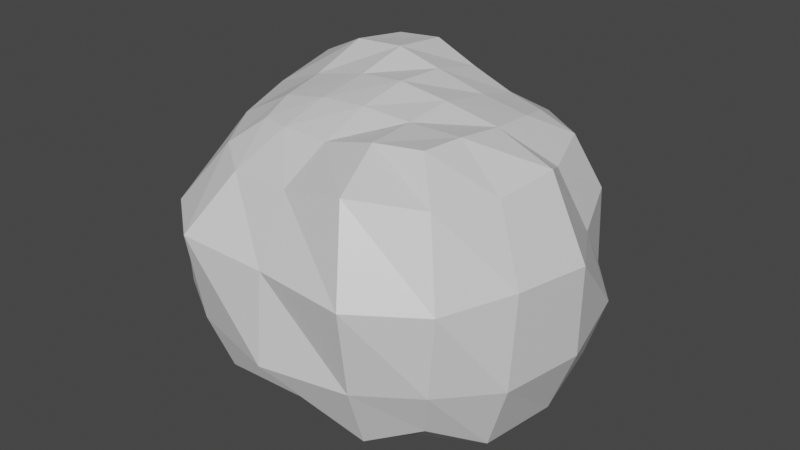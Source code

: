 # Source: MiningNode.blend  (saved by Blender 2.82.7; exported with 4.5.12 LTS)
import bpy
from mathutils import Matrix  # noqa: F401  (used for matrix-valued properties, if any)

bpy.ops.wm.read_factory_settings(use_empty=True)
scene = bpy.context.scene
scene.name = 'Scene'

# ---- collections
col_collection = bpy.data.collections.new('Collection'); scene.collection.children.link(col_collection)

# ---- materials (node trees are filled in below, after node groups)
mat_material = bpy.data.materials.new('Material')
mat_material.alpha_threshold = 0.0
mat_material.use_transparent_shadow = False
mat_material.line_color = (0.0, 0.0, 0.0, 1.0)

# ---- material node trees
mat_material.use_nodes = True; mat_material.node_tree.nodes.clear()
_N = mat_material.node_tree.nodes; _L = mat_material.node_tree.links
n0 = _N.new('ShaderNodeOutputMaterial'); n0.name = 'Material Output'; n0.location = (300, 300)
n1 = _N.new('ShaderNodeBsdfPrincipled'); n1.name = 'Principled BSDF'; n1.location = (10, 300)
n1.distribution = 'GGX'
n1.subsurface_method = 'BURLEY'
n1.inputs[2].default_value = 0.4
n1.inputs[3].default_value = 1.45
n1.inputs[27].default_value = (0.0, 0.0, 0.0, 1.0)
n1.inputs[28].default_value = 1.0
_L.new(n1.outputs[0], n0.inputs[0])
n0.is_active_output = True

# ---- world
world_world = bpy.data.worlds.new('World'); scene.world = world_world
world_world.use_nodes = True; world_world.node_tree.nodes.clear()
_N = world_world.node_tree.nodes; _L = world_world.node_tree.links
n0 = _N.new('ShaderNodeOutputWorld'); n0.name = 'World Output'; n0.location = (300, 300)
n1 = _N.new('ShaderNodeBackground'); n1.name = 'Background'; n1.location = (10, 300)
n1.inputs[0].default_value = (0.05088, 0.05088, 0.05088, 1.0)
_L.new(n1.outputs[0], n0.inputs[0])
n0.is_active_output = True
world_world.color = (0.05088, 0.05088, 0.05088)
world_world.use_sun_shadow = False
world_world.sun_shadow_jitter_overblur = 0.0

# ---- meshes
me_cube = bpy.data.meshes.new('Cube')
me_cube.from_pydata([(0.4581, 0.4602, 1.411), (0.6599, 0.6829, 0.29), (0.5265, -0.5289, 1.54), (0.6987, -0.7177, 0.2964), (-0.5113, 0.5661, 1.581), (-0.7002, 0.7435, 0.2512), (-0.4629, -0.4865, 1.424), (-0.714, -0.7123, 0.3037), (0.5784, 0.5942, 1.276), (0.6845, 0.7221, 0.9683), (0.7046, 0.7174, 0.5485), (-0.771, -0.76, 0.547), (-0.7867, -0.7782, 1.006), (-0.5924, -0.6168, 1.308), (0.7038, -0.705, 1.381), (0.8282, -0.8252, 0.9834), (0.7744, -0.7981, 0.5465), (-0.6963, 0.7462, 1.409), (-0.8007, 0.8457, 1.01), (-0.7834, 0.8444, 0.5021), (-0.8568, 0.5228, 0.1514), (-0.9474, -0.01728, 0.08477), (-0.8506, -0.4371, 0.1414), (0.5042, 0.2679, 1.452), (0.537, -0.01173, 1.487), (0.5393, -0.2921, 1.528), (-0.5191, -0.2863, 1.468), (-0.5633, -0.02029, 1.495), (-0.566, 0.295, 1.601), (0.8494, -0.4451, 0.1386), (0.8866, 0.008354, 0.1067), (0.8079, 0.4546, 0.1601), (0.9221, 0.4588, 0.5134), (1.029, -0.005155, 0.4726), (0.9728, -0.4855, 0.5002), (0.8264, 0.3564, 0.9107), (1.038, -0.01284, 0.9538), (0.978, -0.447, 0.9889), (0.677, 0.2934, 1.229), (0.8296, -0.0001355, 1.36), (0.8021, -0.3567, 1.34), (-1.007, -0.4366, 0.454), (-1.128, -0.03112, 0.4338), (-0.9893, 0.5155, 0.4797), (-0.9574, -0.3906, 0.9556), (-1.072, -0.02375, 0.9768), (-1.029, 0.4919, 1.058), (-0.7664, -0.332, 1.332), (-0.8765, 0.02899, 1.369), (-0.8814, 0.3941, 1.45), (0.3803, 0.7602, 0.2019), (-0.01142, 0.873, 0.1299), (-0.4347, 0.8331, 0.1601), (0.2705, -0.5626, 1.519), (-0.01763, -0.5509, 1.443), (-0.2896, -0.536, 1.438), (-0.4469, -0.8092, 0.2028), (0.002156, -0.8042, 0.2117), (0.4351, -0.8343, 0.178), (-0.2836, 0.6044, 1.589), (0.004111, 0.5419, 1.508), (0.2621, 0.496, 1.441), (-0.4659, 1.032, 0.4797), (-0.00952, 1.075, 0.469), (0.4189, 0.9245, 0.5064), (-0.4319, 1.028, 0.9959), (-0.01595, 1.031, 0.979), (0.4102, 0.9398, 0.9826), (-0.3394, 0.878, 1.369), (-0.01296, 0.8234, 1.309), (0.3303, 0.7402, 1.294), (0.4739, -0.9747, 0.5279), (0.002681, -1.052, 0.5128), (-0.456, -0.9517, 0.5448), (0.5133, -1.072, 0.9995), (-0.001157, -1.007, 0.9851), (-0.4978, -1.007, 0.9945), (0.3822, -0.8923, 1.412), (-0.006032, -0.8284, 1.313), (-0.361, -0.7877, 1.284), (0.4073, 0.4467, 0.07155), (-0.03243, 0.5172, -0.002663), (-0.5717, 0.6109, -0.02361), (0.4392, 0.01062, 0.02098), (-0.02264, 0.02965, -0.004761), (-0.5151, 0.02741, -0.005192), (0.4492, -0.4714, 0.006664), (-0.002945, -0.4518, 0.02913), (-0.5165, -0.5026, -0.008984), (-0.2791, 0.2846, 1.622), (-0.01262, 0.2559, 1.571), (0.2586, 0.2583, 1.501), (-0.2719, -0.008788, 1.557), (-0.01713, -0.02229, 1.582), (0.2503, -0.02353, 1.547), (-0.2746, -0.2902, 1.515), (-0.02002, -0.292, 1.534), (0.2487, -0.2832, 1.52)], [], [(95, 26, 6, 55), (79, 55, 6, 13), (49, 28, 4, 17), (86, 29, 3, 58), (40, 25, 2, 14), (70, 61, 0, 8), (50, 64, 10, 1), (64, 67, 9, 10), (67, 70, 8, 9), (29, 34, 16, 3), (34, 37, 15, 16), (37, 40, 14, 15), (20, 43, 19, 5), (43, 46, 18, 19), (46, 49, 17, 18), (56, 73, 11, 7), (73, 76, 12, 11), (76, 79, 13, 12), (12, 13, 47, 44), (44, 47, 48, 45), (45, 48, 49, 46), (11, 12, 44, 41), (41, 44, 45, 42), (42, 45, 46, 43), (7, 11, 41, 22), (22, 41, 42, 21), (21, 42, 43, 20), (9, 8, 38, 35), (35, 38, 39, 36), (36, 39, 40, 37), (10, 9, 35, 32), (32, 35, 36, 33), (33, 36, 37, 34), (1, 10, 32, 31), (31, 32, 33, 30), (30, 33, 34, 29), (8, 0, 23, 38), (38, 23, 24, 39), (39, 24, 25, 40), (50, 1, 31, 80), (80, 31, 30, 83), (83, 30, 29, 86), (13, 6, 26, 47), (47, 26, 27, 48), (48, 27, 28, 49), (59, 4, 28, 89), (89, 28, 27, 92), (92, 27, 26, 95), (24, 94, 97, 25), (94, 93, 96, 97), (93, 92, 95, 96), (23, 91, 94, 24), (91, 90, 93, 94), (90, 89, 92, 93), (0, 61, 91, 23), (61, 60, 90, 91), (60, 59, 89, 90), (21, 85, 88, 22), (85, 84, 87, 88), (84, 83, 86, 87), (20, 82, 85, 21), (82, 81, 84, 85), (81, 80, 83, 84), (5, 52, 82, 20), (52, 51, 81, 82), (51, 50, 80, 81), (15, 14, 77, 74), (74, 77, 78, 75), (75, 78, 79, 76), (16, 15, 74, 71), (71, 74, 75, 72), (72, 75, 76, 73), (3, 16, 71, 58), (58, 71, 72, 57), (57, 72, 73, 56), (18, 17, 68, 65), (65, 68, 69, 66), (66, 69, 70, 67), (19, 18, 65, 62), (62, 65, 66, 63), (63, 66, 67, 64), (5, 19, 62, 52), (52, 62, 63, 51), (51, 63, 64, 50), (17, 4, 59, 68), (68, 59, 60, 69), (69, 60, 61, 70), (22, 88, 56, 7), (88, 87, 57, 56), (87, 86, 58, 57), (14, 2, 53, 77), (77, 53, 54, 78), (78, 54, 55, 79), (25, 97, 53, 2), (97, 96, 54, 53), (96, 95, 55, 54)])
_uv = me_cube.uv_layers.new(name='UVMap')
_uv.uv.foreach_set('vector', [0.8125, 0.6875, 0.875, 0.6875, 0.875, 0.75, 0.8125, 0.75, 0.5625, 0.9375, 0.625, 0.9375, 0.625, 1.0, 0.5625, 1.0, 0.5625, 0.1875, 0.625, 0.1875, 0.625, 0.25, 0.5625, 0.25, 0.3125, 0.6875, 0.375, 0.6875, 0.375, 0.75, 0.3125, 0.75, 0.5625, 0.6875, 0.625, 0.6875, 0.625, 0.75, 0.5625, 0.75, 0.5625, 0.4375, 0.625, 0.4375, 0.625, 0.5, 0.5625, 0.5, 0.375, 0.4375, 0.4375, 0.4375, 0.4375, 0.5, 0.375, 0.5, 0.4375, 0.4375, 0.5, 0.4375, 0.5, 0.5, 0.4375, 0.5, 0.5, 0.4375, 0.5625, 0.4375, 0.5625, 0.5, 0.5, 0.5, 0.375, 0.6875, 0.4375, 0.6875, 0.4375, 0.75, 0.375, 0.75, 0.4375, 0.6875, 0.5, 0.6875, 0.5, 0.75, 0.4375, 0.75, 0.5, 0.6875, 0.5625, 0.6875, 0.5625, 0.75, 0.5, 0.75, 0.375, 0.1875, 0.4375, 0.1875, 0.4375, 0.25, 0.375, 0.25, 0.4375, 0.1875, 0.5, 0.1875, 0.5, 0.25, 0.4375, 0.25, 0.5, 0.1875, 0.5625, 0.1875, 0.5625, 0.25, 0.5, 0.25, 0.375, 0.9375, 0.4375, 0.9375, 0.4375, 1.0, 0.375, 1.0, 0.4375, 0.9375, 0.5, 0.9375, 0.5, 1.0, 0.4375, 1.0, 0.5, 0.9375, 0.5625, 0.9375, 0.5625, 1.0, 0.5, 1.0, 0.5, 0.0, 0.5625, 0.0, 0.5625, 0.0625, 0.5, 0.0625, 0.5, 0.0625, 0.5625, 0.0625, 0.5625, 0.125, 0.5, 0.125, 0.5, 0.125, 0.5625, 0.125, 0.5625, 0.1875, 0.5, 0.1875, 0.4375, 0.0, 0.5, 0.0, 0.5, 0.0625, 0.4375, 0.0625, 0.4375, 0.0625, 0.5, 0.0625, 0.5, 0.125, 0.4375, 0.125, 0.4375, 0.125, 0.5, 0.125, 0.5, 0.1875, 0.4375, 0.1875, 0.375, 0.0, 0.4375, 0.0, 0.4375, 0.0625, 0.375, 0.0625, 0.375, 0.0625, 0.4375, 0.0625, 0.4375, 0.125, 0.375, 0.125, 0.375, 0.125, 0.4375, 0.125, 0.4375, 0.1875, 0.375, 0.1875, 0.5, 0.5, 0.5625, 0.5, 0.5625, 0.5625, 0.5, 0.5625, 0.5, 0.5625, 0.5625, 0.5625, 0.5625, 0.625, 0.5, 0.625, 0.5, 0.625, 0.5625, 0.625, 0.5625, 0.6875, 0.5, 0.6875, 0.4375, 0.5, 0.5, 0.5, 0.5, 0.5625, 0.4375, 0.5625, 0.4375, 0.5625, 0.5, 0.5625, 0.5, 0.625, 0.4375, 0.625, 0.4375, 0.625, 0.5, 0.625, 0.5, 0.6875, 0.4375, 0.6875, 0.375, 0.5, 0.4375, 0.5, 0.4375, 0.5625, 0.375, 0.5625, 0.375, 0.5625, 0.4375, 0.5625, 0.4375, 0.625, 0.375, 0.625, 0.375, 0.625, 0.4375, 0.625, 0.4375, 0.6875, 0.375, 0.6875, 0.5625, 0.5, 0.625, 0.5, 0.625, 0.5625, 0.5625, 0.5625, 0.5625, 0.5625, 0.625, 0.5625, 0.625, 0.625, 0.5625, 0.625, 0.5625, 0.625, 0.625, 0.625, 0.625, 0.6875, 0.5625, 0.6875, 0.3125, 0.5, 0.375, 0.5, 0.375, 0.5625, 0.3125, 0.5625, 0.3125, 0.5625, 0.375, 0.5625, 0.375, 0.625, 0.3125, 0.625, 0.3125, 0.625, 0.375, 0.625, 0.375, 0.6875, 0.3125, 0.6875, 0.5625, 0.0, 0.625, 0.0, 0.625, 0.0625, 0.5625, 0.0625, 0.5625, 0.0625, 0.625, 0.0625, 0.625, 0.125, 0.5625, 0.125, 0.5625, 0.125, 0.625, 0.125, 0.625, 0.1875, 0.5625, 0.1875, 0.8125, 0.5, 0.875, 0.5, 0.875, 0.5625, 0.8125, 0.5625, 0.8125, 0.5625, 0.875, 0.5625, 0.875, 0.625, 0.8125, 0.625, 0.8125, 0.625, 0.875, 0.625, 0.875, 0.6875, 0.8125, 0.6875, 0.625, 0.625, 0.6875, 0.625, 0.6875, 0.6875, 0.625, 0.6875, 0.6875, 0.625, 0.75, 0.625, 0.75, 0.6875, 0.6875, 0.6875, 0.75, 0.625, 0.8125, 0.625, 0.8125, 0.6875, 0.75, 0.6875, 0.625, 0.5625, 0.6875, 0.5625, 0.6875, 0.625, 0.625, 0.625, 0.6875, 0.5625, 0.75, 0.5625, 0.75, 0.625, 0.6875, 0.625, 0.75, 0.5625, 0.8125, 0.5625, 0.8125, 0.625, 0.75, 0.625, 0.625, 0.5, 0.6875, 0.5, 0.6875, 0.5625, 0.625, 0.5625, 0.6875, 0.5, 0.75, 0.5, 0.75, 0.5625, 0.6875, 0.5625, 0.75, 0.5, 0.8125, 0.5, 0.8125, 0.5625, 0.75, 0.5625, 0.125, 0.625, 0.1875, 0.625, 0.1875, 0.6875, 0.125, 0.6875, 0.1875, 0.625, 0.25, 0.625, 0.25, 0.6875, 0.1875, 0.6875, 0.25, 0.625, 0.3125, 0.625, 0.3125, 0.6875, 0.25, 0.6875, 0.125, 0.5625, 0.1875, 0.5625, 0.1875, 0.625, 0.125, 0.625, 0.1875, 0.5625, 0.25, 0.5625, 0.25, 0.625, 0.1875, 0.625, 0.25, 0.5625, 0.3125, 0.5625, 0.3125, 0.625, 0.25, 0.625, 0.125, 0.5, 0.1875, 0.5, 0.1875, 0.5625, 0.125, 0.5625, 0.1875, 0.5, 0.25, 0.5, 0.25, 0.5625, 0.1875, 0.5625, 0.25, 0.5, 0.3125, 0.5, 0.3125, 0.5625, 0.25, 0.5625, 0.5, 0.75, 0.5625, 0.75, 0.5625, 0.8125, 0.5, 0.8125, 0.5, 0.8125, 0.5625, 0.8125, 0.5625, 0.875, 0.5, 0.875, 0.5, 0.875, 0.5625, 0.875, 0.5625, 0.9375, 0.5, 0.9375, 0.4375, 0.75, 0.5, 0.75, 0.5, 0.8125, 0.4375, 0.8125, 0.4375, 0.8125, 0.5, 0.8125, 0.5, 0.875, 0.4375, 0.875, 0.4375, 0.875, 0.5, 0.875, 0.5, 0.9375, 0.4375, 0.9375, 0.375, 0.75, 0.4375, 0.75, 0.4375, 0.8125, 0.375, 0.8125, 0.375, 0.8125, 0.4375, 0.8125, 0.4375, 0.875, 0.375, 0.875, 0.375, 0.875, 0.4375, 0.875, 0.4375, 0.9375, 0.375, 0.9375, 0.5, 0.25, 0.5625, 0.25, 0.5625, 0.3125, 0.5, 0.3125, 0.5, 0.3125, 0.5625, 0.3125, 0.5625, 0.375, 0.5, 0.375, 0.5, 0.375, 0.5625, 0.375, 0.5625, 0.4375, 0.5, 0.4375, 0.4375, 0.25, 0.5, 0.25, 0.5, 0.3125, 0.4375, 0.3125, 0.4375, 0.3125, 0.5, 0.3125, 0.5, 0.375, 0.4375, 0.375, 0.4375, 0.375, 0.5, 0.375, 0.5, 0.4375, 0.4375, 0.4375, 0.375, 0.25, 0.4375, 0.25, 0.4375, 0.3125, 0.375, 0.3125, 0.375, 0.3125, 0.4375, 0.3125, 0.4375, 0.375, 0.375, 0.375, 0.375, 0.375, 0.4375, 0.375, 0.4375, 0.4375, 0.375, 0.4375, 0.5625, 0.25, 0.625, 0.25, 0.625, 0.3125, 0.5625, 0.3125, 0.5625, 0.3125, 0.625, 0.3125, 0.625, 0.375, 0.5625, 0.375, 0.5625, 0.375, 0.625, 0.375, 0.625, 0.4375, 0.5625, 0.4375, 0.125, 0.6875, 0.1875, 0.6875, 0.1875, 0.75, 0.125, 0.75, 0.1875, 0.6875, 0.25, 0.6875, 0.25, 0.75, 0.1875, 0.75, 0.25, 0.6875, 0.3125, 0.6875, 0.3125, 0.75, 0.25, 0.75, 0.5625, 0.75, 0.625, 0.75, 0.625, 0.8125, 0.5625, 0.8125, 0.5625, 0.8125, 0.625, 0.8125, 0.625, 0.875, 0.5625, 0.875, 0.5625, 0.875, 0.625, 0.875, 0.625, 0.9375, 0.5625, 0.9375, 0.625, 0.6875, 0.6875, 0.6875, 0.6875, 0.75, 0.625, 0.75, 0.6875, 0.6875, 0.75, 0.6875, 0.75, 0.75, 0.6875, 0.75, 0.75, 0.6875, 0.8125, 0.6875, 0.8125, 0.75, 0.75, 0.75])
me_cube.materials.append(mat_material)
me_cube.use_remesh_preserve_volume = False
me_cube.use_remesh_preserve_attributes = False
me_cube.use_mirror_vertex_groups = False
me_cube.update()

# ---- objects
ob_cube = bpy.data.objects.new('Cube', me_cube)

# ---- transforms, parenting, visibility, modifiers, constraints
ob_cube.location = (0.0, 0.0, 0.0)
ob_cube.lock_rotations_4d = False
ob_cube.empty_display_type = 'ARROWS'
ob_cube.lineart.crease_threshold = 0.0

# ---- collection membership
col_collection.objects.link(ob_cube)

# ---- scene / render settings (as saved in the file)
scene.frame_start = 1; scene.frame_end = 250; scene.frame_set(1)
scene.render.engine = 'BLENDER_EEVEE_NEXT'
scene.cycles.use_denoising = False
scene.cycles.samples = 128
scene.cycles.sampling_pattern = 'TABULATED_SOBOL'
scene.cycles.use_adaptive_sampling = False
scene.cycles.use_light_tree = False
scene.view_settings.view_transform = 'Filmic'
bpy.context.view_layer.update()

# ---- added for rendering (the .blend has no active camera and no usable light): camera, sun
cam_auto = bpy.data.cameras.new('AutoCamera')
cam_auto.lens = 50.0
cam_auto.sensor_width = 36.0
cam_auto.clip_end = 1000.0
ob_auto_camera = bpy.data.objects.new('AutoCamera', cam_auto)
scene.collection.objects.link(ob_auto_camera)
ob_auto_camera.location = (3.16092, -3.84598, 3.36403)
ob_auto_camera.rotation_euler = (1.09748, -7.21219e-08, 0.694738)
scene.camera = ob_auto_camera
light_auto_sun = bpy.data.lights.new('AutoSun', 'SUN')
light_auto_sun.energy = 3.0
light_auto_sun.angle = 0.0523599
ob_auto_sun = bpy.data.objects.new('AutoSun', light_auto_sun)
scene.collection.objects.link(ob_auto_sun)
ob_auto_sun.rotation_euler = (0.872665, 0.174533, 0.523599)
bpy.context.view_layer.update()

